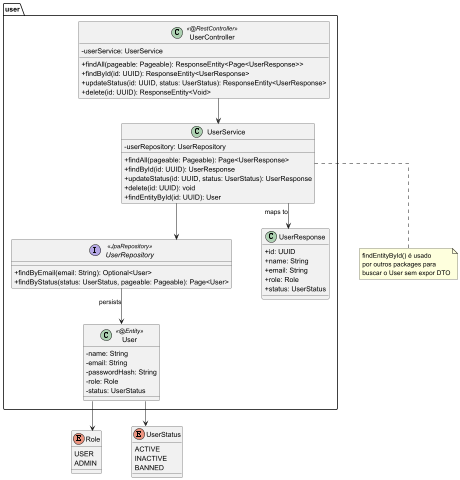

The diagram above was rendered by PlantUML. Its source (embedded in the PNG):
@startuml 03 - Package: user

skinparam classAttributeIconSize 0
skinparam linetype ortho
skinparam nodesep 60
skinparam ranksep 50

package "user" {
  class User << @Entity >> {
    - name: String
    - email: String
    - passwordHash: String
    - role: Role
    - status: UserStatus
  }

  class UserController << @RestController >> {
    - userService: UserService
    + findAll(pageable: Pageable): ResponseEntity<Page<UserResponse>>
    + findById(id: UUID): ResponseEntity<UserResponse>
    + updateStatus(id: UUID, status: UserStatus): ResponseEntity<UserResponse>
    + delete(id: UUID): ResponseEntity<Void>
  }

  class UserService {
    - userRepository: UserRepository
    + findAll(pageable: Pageable): Page<UserResponse>
    + findById(id: UUID): UserResponse
    + updateStatus(id: UUID, status: UserStatus): UserResponse
    + delete(id: UUID): void
    + findEntityById(id: UUID): User
  }

  interface UserRepository << JpaRepository >> {
    + findByEmail(email: String): Optional<User>
    + findByStatus(status: UserStatus, pageable: Pageable): Page<User>
  }

  class UserResponse {
    + id: UUID
    + name: String
    + email: String
    + role: Role
    + status: UserStatus
  }
}

enum Role {
  USER
  ADMIN
}

enum UserStatus {
  ACTIVE
  INACTIVE
  BANNED
}

User --> Role
User --> UserStatus
UserController --> UserService
UserService --> UserRepository
UserService --> UserResponse : maps to
UserRepository --> User : persists

note bottom of UserService
  findEntityById() é usado
  por outros packages para
  buscar o User sem expor DTO
end note

@enduml